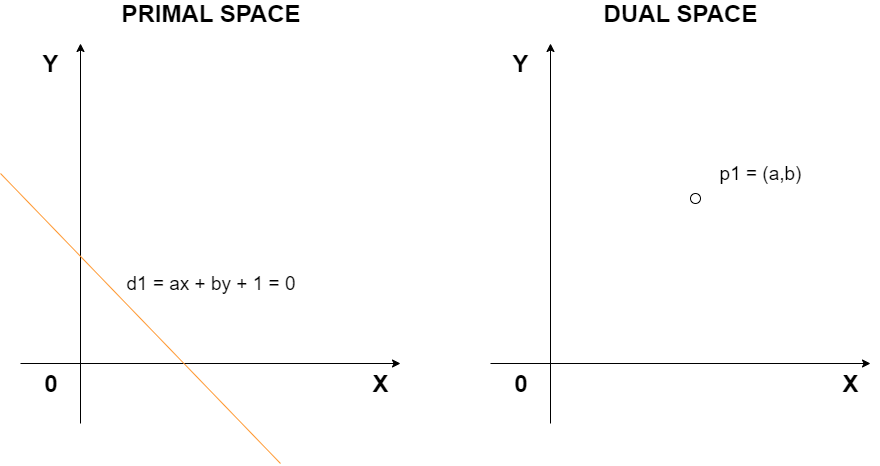

The diagram above was exported from draw.io. Its source (the exported page's mxGraphModel, read from the mxfile embedded in the PNG):
<mxGraphModel dx="2104" dy="704" grid="1" gridSize="10" guides="1" tooltips="1" connect="1" arrows="1" fold="1" page="1" pageScale="1" pageWidth="827" pageHeight="1169" math="0" shadow="0">
  <root>
    <mxCell id="0" />
    <mxCell id="1" parent="0" />
    <mxCell id="BLO41USvE9cCQJSGZsgb-1" value="" style="endArrow=classic;html=1;" edge="1" parent="1">
      <mxGeometry width="50" height="50" relative="1" as="geometry">
        <mxPoint x="80" y="520" as="sourcePoint" />
        <mxPoint x="80" y="140" as="targetPoint" />
      </mxGeometry>
    </mxCell>
    <mxCell id="BLO41USvE9cCQJSGZsgb-2" value="" style="endArrow=classic;html=1;" edge="1" parent="1">
      <mxGeometry width="50" height="50" relative="1" as="geometry">
        <mxPoint x="20" y="460" as="sourcePoint" />
        <mxPoint x="400" y="460" as="targetPoint" />
      </mxGeometry>
    </mxCell>
    <mxCell id="BLO41USvE9cCQJSGZsgb-3" value="&lt;font style=&quot;font-size: 24px&quot;&gt;&lt;b&gt;Y&lt;/b&gt;&lt;/font&gt;" style="text;html=1;strokeColor=none;fillColor=none;align=center;verticalAlign=middle;whiteSpace=wrap;rounded=0;" vertex="1" parent="1">
      <mxGeometry x="30" y="150" width="40" height="20" as="geometry" />
    </mxCell>
    <mxCell id="BLO41USvE9cCQJSGZsgb-4" value="&lt;span style=&quot;font-size: 24px&quot;&gt;&lt;b&gt;0&lt;/b&gt;&lt;/span&gt;" style="text;html=1;strokeColor=none;fillColor=none;align=center;verticalAlign=middle;whiteSpace=wrap;rounded=0;" vertex="1" parent="1">
      <mxGeometry x="30" y="470" width="40" height="20" as="geometry" />
    </mxCell>
    <mxCell id="BLO41USvE9cCQJSGZsgb-5" value="&lt;span style=&quot;font-size: 24px&quot;&gt;&lt;b&gt;X&lt;/b&gt;&lt;/span&gt;" style="text;html=1;strokeColor=none;fillColor=none;align=center;verticalAlign=middle;whiteSpace=wrap;rounded=0;" vertex="1" parent="1">
      <mxGeometry x="360" y="470" width="40" height="20" as="geometry" />
    </mxCell>
    <mxCell id="BLO41USvE9cCQJSGZsgb-6" value="" style="endArrow=none;html=1;strokeColor=#FF9933;" edge="1" parent="1">
      <mxGeometry width="50" height="50" relative="1" as="geometry">
        <mxPoint y="270" as="sourcePoint" />
        <mxPoint x="280" y="560" as="targetPoint" />
      </mxGeometry>
    </mxCell>
    <mxCell id="BLO41USvE9cCQJSGZsgb-7" value="&lt;font style=&quot;font-size: 19px&quot;&gt;d1 = ax + by + 1 = 0&lt;/font&gt;" style="text;html=1;strokeColor=none;fillColor=none;align=center;verticalAlign=middle;whiteSpace=wrap;rounded=0;fontSize=19;" vertex="1" parent="1">
      <mxGeometry x="100" y="370" width="220" height="20" as="geometry" />
    </mxCell>
    <mxCell id="BLO41USvE9cCQJSGZsgb-8" value="&lt;span style=&quot;font-size: 24px&quot;&gt;&lt;b&gt;PRIMAL SPACE&lt;/b&gt;&lt;/span&gt;" style="text;html=1;strokeColor=none;fillColor=none;align=center;verticalAlign=middle;whiteSpace=wrap;rounded=0;" vertex="1" parent="1">
      <mxGeometry x="105" y="100" width="210" height="20" as="geometry" />
    </mxCell>
    <mxCell id="BLO41USvE9cCQJSGZsgb-9" value="" style="endArrow=classic;html=1;" edge="1" parent="1">
      <mxGeometry width="50" height="50" relative="1" as="geometry">
        <mxPoint x="550" y="520" as="sourcePoint" />
        <mxPoint x="550" y="140" as="targetPoint" />
      </mxGeometry>
    </mxCell>
    <mxCell id="BLO41USvE9cCQJSGZsgb-10" value="" style="endArrow=classic;html=1;" edge="1" parent="1">
      <mxGeometry width="50" height="50" relative="1" as="geometry">
        <mxPoint x="490" y="460" as="sourcePoint" />
        <mxPoint x="870" y="460" as="targetPoint" />
      </mxGeometry>
    </mxCell>
    <mxCell id="BLO41USvE9cCQJSGZsgb-11" value="&lt;font style=&quot;font-size: 24px&quot;&gt;&lt;b&gt;Y&lt;/b&gt;&lt;/font&gt;" style="text;html=1;strokeColor=none;fillColor=none;align=center;verticalAlign=middle;whiteSpace=wrap;rounded=0;" vertex="1" parent="1">
      <mxGeometry x="500" y="150" width="40" height="20" as="geometry" />
    </mxCell>
    <mxCell id="BLO41USvE9cCQJSGZsgb-12" value="&lt;span style=&quot;font-size: 24px&quot;&gt;&lt;b&gt;0&lt;/b&gt;&lt;/span&gt;" style="text;html=1;strokeColor=none;fillColor=none;align=center;verticalAlign=middle;whiteSpace=wrap;rounded=0;" vertex="1" parent="1">
      <mxGeometry x="500" y="470" width="40" height="20" as="geometry" />
    </mxCell>
    <mxCell id="BLO41USvE9cCQJSGZsgb-13" value="&lt;span style=&quot;font-size: 24px&quot;&gt;&lt;b&gt;X&lt;/b&gt;&lt;/span&gt;" style="text;html=1;strokeColor=none;fillColor=none;align=center;verticalAlign=middle;whiteSpace=wrap;rounded=0;" vertex="1" parent="1">
      <mxGeometry x="830" y="470" width="40" height="20" as="geometry" />
    </mxCell>
    <mxCell id="BLO41USvE9cCQJSGZsgb-15" value="p1 = (a,b)" style="text;html=1;strokeColor=none;fillColor=none;align=center;verticalAlign=middle;whiteSpace=wrap;rounded=0;fontSize=19;" vertex="1" parent="1">
      <mxGeometry x="650" y="260" width="220" height="20" as="geometry" />
    </mxCell>
    <mxCell id="BLO41USvE9cCQJSGZsgb-16" value="&lt;span style=&quot;font-size: 24px&quot;&gt;&lt;b&gt;DUAL SPACE&lt;/b&gt;&lt;/span&gt;" style="text;html=1;strokeColor=none;fillColor=none;align=center;verticalAlign=middle;whiteSpace=wrap;rounded=0;" vertex="1" parent="1">
      <mxGeometry x="575" y="100" width="210" height="20" as="geometry" />
    </mxCell>
    <mxCell id="BLO41USvE9cCQJSGZsgb-17" value="" style="ellipse;whiteSpace=wrap;html=1;" vertex="1" parent="1">
      <mxGeometry x="690" y="290" width="10" height="10" as="geometry" />
    </mxCell>
  </root>
</mxGraphModel>